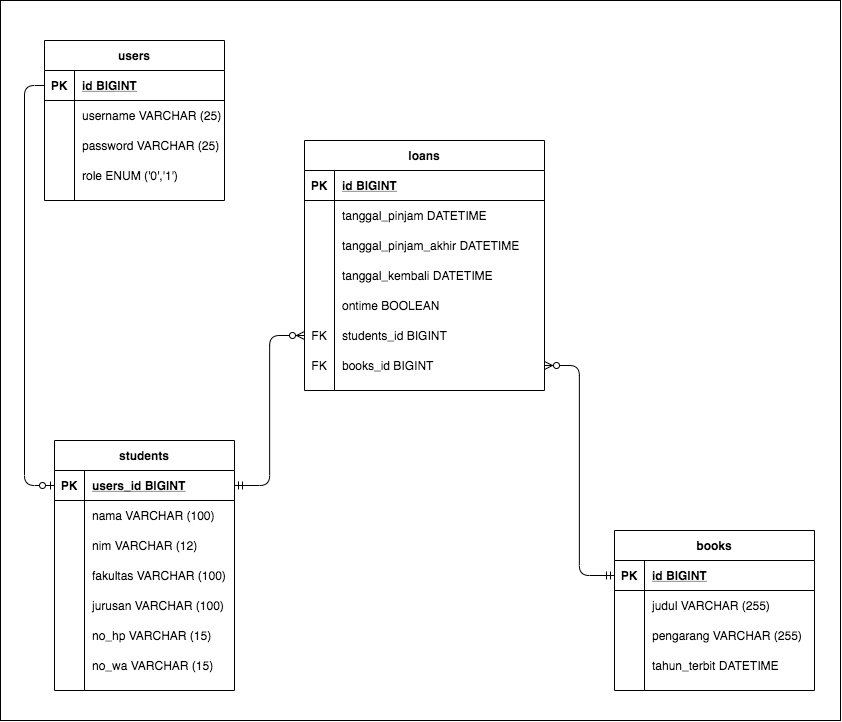

The diagram above was exported from draw.io. Its source (the exported page's mxGraphModel, read from the mxfile embedded in the PNG):
<mxGraphModel dx="2246" dy="1469" grid="1" gridSize="10" guides="1" tooltips="1" connect="1" arrows="1" fold="1" page="1" pageScale="1" pageWidth="850" pageHeight="1100" math="0" shadow="0">
  <root>
    <mxCell id="0" />
    <mxCell id="1" parent="0" />
    <mxCell id="snB4OKQ9dnMDAI7nHtcP-1" value="" style="rounded=0;whiteSpace=wrap;html=1;" vertex="1" parent="1">
      <mxGeometry x="10" width="840" height="720" as="geometry" />
    </mxCell>
    <mxCell id="8WcDoWOHUrSYmw3798ko-1" value="users" style="shape=table;startSize=30;container=1;collapsible=1;childLayout=tableLayout;fixedRows=1;rowLines=0;fontStyle=1;align=center;resizeLast=1;" parent="1" vertex="1">
      <mxGeometry x="54" y="40" width="180" height="160" as="geometry" />
    </mxCell>
    <mxCell id="8WcDoWOHUrSYmw3798ko-2" value="" style="shape=partialRectangle;collapsible=0;dropTarget=0;pointerEvents=0;fillColor=none;top=0;left=0;bottom=1;right=0;points=[[0,0.5],[1,0.5]];portConstraint=eastwest;" parent="8WcDoWOHUrSYmw3798ko-1" vertex="1">
      <mxGeometry y="30" width="180" height="30" as="geometry" />
    </mxCell>
    <mxCell id="8WcDoWOHUrSYmw3798ko-3" value="PK" style="shape=partialRectangle;connectable=0;fillColor=none;top=0;left=0;bottom=0;right=0;fontStyle=1;overflow=hidden;" parent="8WcDoWOHUrSYmw3798ko-2" vertex="1">
      <mxGeometry width="30" height="30" as="geometry" />
    </mxCell>
    <mxCell id="8WcDoWOHUrSYmw3798ko-4" value="id BIGINT" style="shape=partialRectangle;connectable=0;fillColor=none;top=0;left=0;bottom=0;right=0;align=left;spacingLeft=6;fontStyle=5;overflow=hidden;" parent="8WcDoWOHUrSYmw3798ko-2" vertex="1">
      <mxGeometry x="30" width="150" height="30" as="geometry" />
    </mxCell>
    <mxCell id="8WcDoWOHUrSYmw3798ko-5" value="" style="shape=partialRectangle;collapsible=0;dropTarget=0;pointerEvents=0;fillColor=none;top=0;left=0;bottom=0;right=0;points=[[0,0.5],[1,0.5]];portConstraint=eastwest;" parent="8WcDoWOHUrSYmw3798ko-1" vertex="1">
      <mxGeometry y="60" width="180" height="30" as="geometry" />
    </mxCell>
    <mxCell id="8WcDoWOHUrSYmw3798ko-6" value="" style="shape=partialRectangle;connectable=0;fillColor=none;top=0;left=0;bottom=0;right=0;editable=1;overflow=hidden;" parent="8WcDoWOHUrSYmw3798ko-5" vertex="1">
      <mxGeometry width="30" height="30" as="geometry" />
    </mxCell>
    <mxCell id="8WcDoWOHUrSYmw3798ko-7" value="username VARCHAR (25)" style="shape=partialRectangle;connectable=0;fillColor=none;top=0;left=0;bottom=0;right=0;align=left;spacingLeft=6;overflow=hidden;" parent="8WcDoWOHUrSYmw3798ko-5" vertex="1">
      <mxGeometry x="30" width="150" height="30" as="geometry" />
    </mxCell>
    <mxCell id="8WcDoWOHUrSYmw3798ko-8" value="" style="shape=partialRectangle;collapsible=0;dropTarget=0;pointerEvents=0;fillColor=none;top=0;left=0;bottom=0;right=0;points=[[0,0.5],[1,0.5]];portConstraint=eastwest;" parent="8WcDoWOHUrSYmw3798ko-1" vertex="1">
      <mxGeometry y="90" width="180" height="30" as="geometry" />
    </mxCell>
    <mxCell id="8WcDoWOHUrSYmw3798ko-9" value="" style="shape=partialRectangle;connectable=0;fillColor=none;top=0;left=0;bottom=0;right=0;editable=1;overflow=hidden;" parent="8WcDoWOHUrSYmw3798ko-8" vertex="1">
      <mxGeometry width="30" height="30" as="geometry" />
    </mxCell>
    <mxCell id="8WcDoWOHUrSYmw3798ko-10" value="password VARCHAR (25)" style="shape=partialRectangle;connectable=0;fillColor=none;top=0;left=0;bottom=0;right=0;align=left;spacingLeft=6;overflow=hidden;" parent="8WcDoWOHUrSYmw3798ko-8" vertex="1">
      <mxGeometry x="30" width="150" height="30" as="geometry" />
    </mxCell>
    <mxCell id="8WcDoWOHUrSYmw3798ko-30" value="" style="shape=partialRectangle;collapsible=0;dropTarget=0;pointerEvents=0;fillColor=none;top=0;left=0;bottom=0;right=0;points=[[0,0.5],[1,0.5]];portConstraint=eastwest;" parent="8WcDoWOHUrSYmw3798ko-1" vertex="1">
      <mxGeometry y="120" width="180" height="30" as="geometry" />
    </mxCell>
    <mxCell id="8WcDoWOHUrSYmw3798ko-31" value="" style="shape=partialRectangle;connectable=0;fillColor=none;top=0;left=0;bottom=0;right=0;editable=1;overflow=hidden;" parent="8WcDoWOHUrSYmw3798ko-30" vertex="1">
      <mxGeometry width="30" height="30" as="geometry" />
    </mxCell>
    <mxCell id="8WcDoWOHUrSYmw3798ko-32" value="role ENUM ('0','1')" style="shape=partialRectangle;connectable=0;fillColor=none;top=0;left=0;bottom=0;right=0;align=left;spacingLeft=6;overflow=hidden;" parent="8WcDoWOHUrSYmw3798ko-30" vertex="1">
      <mxGeometry x="30" width="150" height="30" as="geometry" />
    </mxCell>
    <mxCell id="8WcDoWOHUrSYmw3798ko-33" value="students" style="shape=table;startSize=30;container=1;collapsible=1;childLayout=tableLayout;fixedRows=1;rowLines=0;fontStyle=1;align=center;resizeLast=1;" parent="1" vertex="1">
      <mxGeometry x="64" y="440" width="180" height="250" as="geometry" />
    </mxCell>
    <mxCell id="8WcDoWOHUrSYmw3798ko-34" value="" style="shape=partialRectangle;collapsible=0;dropTarget=0;pointerEvents=0;fillColor=none;top=0;left=0;bottom=1;right=0;points=[[0,0.5],[1,0.5]];portConstraint=eastwest;" parent="8WcDoWOHUrSYmw3798ko-33" vertex="1">
      <mxGeometry y="30" width="180" height="30" as="geometry" />
    </mxCell>
    <mxCell id="8WcDoWOHUrSYmw3798ko-35" value="PK" style="shape=partialRectangle;connectable=0;fillColor=none;top=0;left=0;bottom=0;right=0;fontStyle=1;overflow=hidden;" parent="8WcDoWOHUrSYmw3798ko-34" vertex="1">
      <mxGeometry width="30" height="30" as="geometry" />
    </mxCell>
    <mxCell id="8WcDoWOHUrSYmw3798ko-36" value="users_id BIGINT" style="shape=partialRectangle;connectable=0;fillColor=none;top=0;left=0;bottom=0;right=0;align=left;spacingLeft=6;fontStyle=5;overflow=hidden;" parent="8WcDoWOHUrSYmw3798ko-34" vertex="1">
      <mxGeometry x="30" width="150" height="30" as="geometry" />
    </mxCell>
    <mxCell id="8WcDoWOHUrSYmw3798ko-37" value="" style="shape=partialRectangle;collapsible=0;dropTarget=0;pointerEvents=0;fillColor=none;top=0;left=0;bottom=0;right=0;points=[[0,0.5],[1,0.5]];portConstraint=eastwest;" parent="8WcDoWOHUrSYmw3798ko-33" vertex="1">
      <mxGeometry y="60" width="180" height="30" as="geometry" />
    </mxCell>
    <mxCell id="8WcDoWOHUrSYmw3798ko-38" value="" style="shape=partialRectangle;connectable=0;fillColor=none;top=0;left=0;bottom=0;right=0;editable=1;overflow=hidden;" parent="8WcDoWOHUrSYmw3798ko-37" vertex="1">
      <mxGeometry width="30" height="30" as="geometry" />
    </mxCell>
    <mxCell id="8WcDoWOHUrSYmw3798ko-39" value="nama VARCHAR (100)" style="shape=partialRectangle;connectable=0;fillColor=none;top=0;left=0;bottom=0;right=0;align=left;spacingLeft=6;overflow=hidden;" parent="8WcDoWOHUrSYmw3798ko-37" vertex="1">
      <mxGeometry x="30" width="150" height="30" as="geometry" />
    </mxCell>
    <mxCell id="8WcDoWOHUrSYmw3798ko-40" value="" style="shape=partialRectangle;collapsible=0;dropTarget=0;pointerEvents=0;fillColor=none;top=0;left=0;bottom=0;right=0;points=[[0,0.5],[1,0.5]];portConstraint=eastwest;" parent="8WcDoWOHUrSYmw3798ko-33" vertex="1">
      <mxGeometry y="90" width="180" height="30" as="geometry" />
    </mxCell>
    <mxCell id="8WcDoWOHUrSYmw3798ko-41" value="" style="shape=partialRectangle;connectable=0;fillColor=none;top=0;left=0;bottom=0;right=0;editable=1;overflow=hidden;" parent="8WcDoWOHUrSYmw3798ko-40" vertex="1">
      <mxGeometry width="30" height="30" as="geometry" />
    </mxCell>
    <mxCell id="8WcDoWOHUrSYmw3798ko-42" value="nim VARCHAR (12)" style="shape=partialRectangle;connectable=0;fillColor=none;top=0;left=0;bottom=0;right=0;align=left;spacingLeft=6;overflow=hidden;" parent="8WcDoWOHUrSYmw3798ko-40" vertex="1">
      <mxGeometry x="30" width="150" height="30" as="geometry" />
    </mxCell>
    <mxCell id="8WcDoWOHUrSYmw3798ko-43" value="" style="shape=partialRectangle;collapsible=0;dropTarget=0;pointerEvents=0;fillColor=none;top=0;left=0;bottom=0;right=0;points=[[0,0.5],[1,0.5]];portConstraint=eastwest;" parent="8WcDoWOHUrSYmw3798ko-33" vertex="1">
      <mxGeometry y="120" width="180" height="30" as="geometry" />
    </mxCell>
    <mxCell id="8WcDoWOHUrSYmw3798ko-44" value="" style="shape=partialRectangle;connectable=0;fillColor=none;top=0;left=0;bottom=0;right=0;editable=1;overflow=hidden;" parent="8WcDoWOHUrSYmw3798ko-43" vertex="1">
      <mxGeometry width="30" height="30" as="geometry" />
    </mxCell>
    <mxCell id="8WcDoWOHUrSYmw3798ko-45" value="fakultas VARCHAR (100)" style="shape=partialRectangle;connectable=0;fillColor=none;top=0;left=0;bottom=0;right=0;align=left;spacingLeft=6;overflow=hidden;" parent="8WcDoWOHUrSYmw3798ko-43" vertex="1">
      <mxGeometry x="30" width="150" height="30" as="geometry" />
    </mxCell>
    <mxCell id="8WcDoWOHUrSYmw3798ko-46" value="" style="shape=partialRectangle;collapsible=0;dropTarget=0;pointerEvents=0;fillColor=none;top=0;left=0;bottom=0;right=0;points=[[0,0.5],[1,0.5]];portConstraint=eastwest;" parent="8WcDoWOHUrSYmw3798ko-33" vertex="1">
      <mxGeometry y="150" width="180" height="30" as="geometry" />
    </mxCell>
    <mxCell id="8WcDoWOHUrSYmw3798ko-47" value="" style="shape=partialRectangle;connectable=0;fillColor=none;top=0;left=0;bottom=0;right=0;editable=1;overflow=hidden;" parent="8WcDoWOHUrSYmw3798ko-46" vertex="1">
      <mxGeometry width="30" height="30" as="geometry" />
    </mxCell>
    <mxCell id="8WcDoWOHUrSYmw3798ko-48" value="jurusan VARCHAR (100)" style="shape=partialRectangle;connectable=0;fillColor=none;top=0;left=0;bottom=0;right=0;align=left;spacingLeft=6;overflow=hidden;" parent="8WcDoWOHUrSYmw3798ko-46" vertex="1">
      <mxGeometry x="30" width="150" height="30" as="geometry" />
    </mxCell>
    <mxCell id="8WcDoWOHUrSYmw3798ko-49" value="" style="shape=partialRectangle;collapsible=0;dropTarget=0;pointerEvents=0;fillColor=none;top=0;left=0;bottom=0;right=0;points=[[0,0.5],[1,0.5]];portConstraint=eastwest;" parent="8WcDoWOHUrSYmw3798ko-33" vertex="1">
      <mxGeometry y="180" width="180" height="30" as="geometry" />
    </mxCell>
    <mxCell id="8WcDoWOHUrSYmw3798ko-50" value="" style="shape=partialRectangle;connectable=0;fillColor=none;top=0;left=0;bottom=0;right=0;editable=1;overflow=hidden;" parent="8WcDoWOHUrSYmw3798ko-49" vertex="1">
      <mxGeometry width="30" height="30" as="geometry" />
    </mxCell>
    <mxCell id="8WcDoWOHUrSYmw3798ko-51" value="no_hp VARCHAR (15)" style="shape=partialRectangle;connectable=0;fillColor=none;top=0;left=0;bottom=0;right=0;align=left;spacingLeft=6;overflow=hidden;" parent="8WcDoWOHUrSYmw3798ko-49" vertex="1">
      <mxGeometry x="30" width="150" height="30" as="geometry" />
    </mxCell>
    <mxCell id="8WcDoWOHUrSYmw3798ko-52" value="" style="shape=partialRectangle;collapsible=0;dropTarget=0;pointerEvents=0;fillColor=none;top=0;left=0;bottom=0;right=0;points=[[0,0.5],[1,0.5]];portConstraint=eastwest;" parent="8WcDoWOHUrSYmw3798ko-33" vertex="1">
      <mxGeometry y="210" width="180" height="30" as="geometry" />
    </mxCell>
    <mxCell id="8WcDoWOHUrSYmw3798ko-53" value="" style="shape=partialRectangle;connectable=0;fillColor=none;top=0;left=0;bottom=0;right=0;editable=1;overflow=hidden;" parent="8WcDoWOHUrSYmw3798ko-52" vertex="1">
      <mxGeometry width="30" height="30" as="geometry" />
    </mxCell>
    <mxCell id="8WcDoWOHUrSYmw3798ko-54" value="no_wa VARCHAR (15)" style="shape=partialRectangle;connectable=0;fillColor=none;top=0;left=0;bottom=0;right=0;align=left;spacingLeft=6;overflow=hidden;" parent="8WcDoWOHUrSYmw3798ko-52" vertex="1">
      <mxGeometry x="30" width="150" height="30" as="geometry" />
    </mxCell>
    <mxCell id="8WcDoWOHUrSYmw3798ko-95" value="" style="fontSize=12;html=1;endArrow=ERzeroToOne;endFill=1;exitX=0;exitY=0.5;exitDx=0;exitDy=0;entryX=0;entryY=0.5;entryDx=0;entryDy=0;edgeStyle=orthogonalEdgeStyle;" parent="1" source="8WcDoWOHUrSYmw3798ko-2" target="8WcDoWOHUrSYmw3798ko-34" edge="1">
      <mxGeometry width="100" height="100" relative="1" as="geometry">
        <mxPoint x="444" y="500" as="sourcePoint" />
        <mxPoint x="544" y="400" as="targetPoint" />
        <Array as="points">
          <mxPoint x="34" y="85" />
          <mxPoint x="34" y="485" />
        </Array>
      </mxGeometry>
    </mxCell>
    <mxCell id="8WcDoWOHUrSYmw3798ko-97" value="" style="fontSize=12;html=1;endArrow=ERzeroToMany;startArrow=ERmandOne;exitX=1;exitY=0.5;exitDx=0;exitDy=0;entryX=0;entryY=0.5;entryDx=0;entryDy=0;edgeStyle=orthogonalEdgeStyle;" parent="1" source="8WcDoWOHUrSYmw3798ko-34" target="8WcDoWOHUrSYmw3798ko-84" edge="1">
      <mxGeometry width="100" height="100" relative="1" as="geometry">
        <mxPoint x="444" y="500" as="sourcePoint" />
        <mxPoint x="544" y="400" as="targetPoint" />
      </mxGeometry>
    </mxCell>
    <mxCell id="8WcDoWOHUrSYmw3798ko-68" value="loans" style="shape=table;startSize=30;container=1;collapsible=1;childLayout=tableLayout;fixedRows=1;rowLines=0;fontStyle=1;align=center;resizeLast=1;" parent="1" vertex="1">
      <mxGeometry x="314" y="140" width="240" height="250" as="geometry" />
    </mxCell>
    <mxCell id="8WcDoWOHUrSYmw3798ko-69" value="" style="shape=partialRectangle;collapsible=0;dropTarget=0;pointerEvents=0;fillColor=none;top=0;left=0;bottom=1;right=0;points=[[0,0.5],[1,0.5]];portConstraint=eastwest;" parent="8WcDoWOHUrSYmw3798ko-68" vertex="1">
      <mxGeometry y="30" width="240" height="30" as="geometry" />
    </mxCell>
    <mxCell id="8WcDoWOHUrSYmw3798ko-70" value="PK" style="shape=partialRectangle;connectable=0;fillColor=none;top=0;left=0;bottom=0;right=0;fontStyle=1;overflow=hidden;" parent="8WcDoWOHUrSYmw3798ko-69" vertex="1">
      <mxGeometry width="30" height="30" as="geometry" />
    </mxCell>
    <mxCell id="8WcDoWOHUrSYmw3798ko-71" value="id BIGINT" style="shape=partialRectangle;connectable=0;fillColor=none;top=0;left=0;bottom=0;right=0;align=left;spacingLeft=6;fontStyle=5;overflow=hidden;" parent="8WcDoWOHUrSYmw3798ko-69" vertex="1">
      <mxGeometry x="30" width="210" height="30" as="geometry" />
    </mxCell>
    <mxCell id="8WcDoWOHUrSYmw3798ko-72" value="" style="shape=partialRectangle;collapsible=0;dropTarget=0;pointerEvents=0;fillColor=none;top=0;left=0;bottom=0;right=0;points=[[0,0.5],[1,0.5]];portConstraint=eastwest;" parent="8WcDoWOHUrSYmw3798ko-68" vertex="1">
      <mxGeometry y="60" width="240" height="30" as="geometry" />
    </mxCell>
    <mxCell id="8WcDoWOHUrSYmw3798ko-73" value="" style="shape=partialRectangle;connectable=0;fillColor=none;top=0;left=0;bottom=0;right=0;editable=1;overflow=hidden;" parent="8WcDoWOHUrSYmw3798ko-72" vertex="1">
      <mxGeometry width="30" height="30" as="geometry" />
    </mxCell>
    <mxCell id="8WcDoWOHUrSYmw3798ko-74" value="tanggal_pinjam DATETIME" style="shape=partialRectangle;connectable=0;fillColor=none;top=0;left=0;bottom=0;right=0;align=left;spacingLeft=6;overflow=hidden;" parent="8WcDoWOHUrSYmw3798ko-72" vertex="1">
      <mxGeometry x="30" width="210" height="30" as="geometry" />
    </mxCell>
    <mxCell id="8WcDoWOHUrSYmw3798ko-75" value="" style="shape=partialRectangle;collapsible=0;dropTarget=0;pointerEvents=0;fillColor=none;top=0;left=0;bottom=0;right=0;points=[[0,0.5],[1,0.5]];portConstraint=eastwest;" parent="8WcDoWOHUrSYmw3798ko-68" vertex="1">
      <mxGeometry y="90" width="240" height="30" as="geometry" />
    </mxCell>
    <mxCell id="8WcDoWOHUrSYmw3798ko-76" value="" style="shape=partialRectangle;connectable=0;fillColor=none;top=0;left=0;bottom=0;right=0;editable=1;overflow=hidden;" parent="8WcDoWOHUrSYmw3798ko-75" vertex="1">
      <mxGeometry width="30" height="30" as="geometry" />
    </mxCell>
    <mxCell id="8WcDoWOHUrSYmw3798ko-77" value="tanggal_pinjam_akhir DATETIME" style="shape=partialRectangle;connectable=0;fillColor=none;top=0;left=0;bottom=0;right=0;align=left;spacingLeft=6;overflow=hidden;" parent="8WcDoWOHUrSYmw3798ko-75" vertex="1">
      <mxGeometry x="30" width="210" height="30" as="geometry" />
    </mxCell>
    <mxCell id="8WcDoWOHUrSYmw3798ko-78" value="" style="shape=partialRectangle;collapsible=0;dropTarget=0;pointerEvents=0;fillColor=none;top=0;left=0;bottom=0;right=0;points=[[0,0.5],[1,0.5]];portConstraint=eastwest;" parent="8WcDoWOHUrSYmw3798ko-68" vertex="1">
      <mxGeometry y="120" width="240" height="30" as="geometry" />
    </mxCell>
    <mxCell id="8WcDoWOHUrSYmw3798ko-79" value="" style="shape=partialRectangle;connectable=0;fillColor=none;top=0;left=0;bottom=0;right=0;editable=1;overflow=hidden;" parent="8WcDoWOHUrSYmw3798ko-78" vertex="1">
      <mxGeometry width="30" height="30" as="geometry" />
    </mxCell>
    <mxCell id="8WcDoWOHUrSYmw3798ko-80" value="tanggal_kembali DATETIME" style="shape=partialRectangle;connectable=0;fillColor=none;top=0;left=0;bottom=0;right=0;align=left;spacingLeft=6;overflow=hidden;" parent="8WcDoWOHUrSYmw3798ko-78" vertex="1">
      <mxGeometry x="30" width="210" height="30" as="geometry" />
    </mxCell>
    <mxCell id="8WcDoWOHUrSYmw3798ko-81" value="" style="shape=partialRectangle;collapsible=0;dropTarget=0;pointerEvents=0;fillColor=none;top=0;left=0;bottom=0;right=0;points=[[0,0.5],[1,0.5]];portConstraint=eastwest;" parent="8WcDoWOHUrSYmw3798ko-68" vertex="1">
      <mxGeometry y="150" width="240" height="30" as="geometry" />
    </mxCell>
    <mxCell id="8WcDoWOHUrSYmw3798ko-82" value="" style="shape=partialRectangle;connectable=0;fillColor=none;top=0;left=0;bottom=0;right=0;editable=1;overflow=hidden;" parent="8WcDoWOHUrSYmw3798ko-81" vertex="1">
      <mxGeometry width="30" height="30" as="geometry" />
    </mxCell>
    <mxCell id="8WcDoWOHUrSYmw3798ko-83" value="ontime BOOLEAN" style="shape=partialRectangle;connectable=0;fillColor=none;top=0;left=0;bottom=0;right=0;align=left;spacingLeft=6;overflow=hidden;" parent="8WcDoWOHUrSYmw3798ko-81" vertex="1">
      <mxGeometry x="30" width="210" height="30" as="geometry" />
    </mxCell>
    <mxCell id="8WcDoWOHUrSYmw3798ko-84" value="" style="shape=partialRectangle;collapsible=0;dropTarget=0;pointerEvents=0;fillColor=none;top=0;left=0;bottom=0;right=0;points=[[0,0.5],[1,0.5]];portConstraint=eastwest;" parent="8WcDoWOHUrSYmw3798ko-68" vertex="1">
      <mxGeometry y="180" width="240" height="30" as="geometry" />
    </mxCell>
    <mxCell id="8WcDoWOHUrSYmw3798ko-85" value="FK" style="shape=partialRectangle;connectable=0;fillColor=none;top=0;left=0;bottom=0;right=0;fontStyle=0;overflow=hidden;" parent="8WcDoWOHUrSYmw3798ko-84" vertex="1">
      <mxGeometry width="30" height="30" as="geometry" />
    </mxCell>
    <mxCell id="8WcDoWOHUrSYmw3798ko-86" value="students_id BIGINT" style="shape=partialRectangle;connectable=0;fillColor=none;top=0;left=0;bottom=0;right=0;align=left;spacingLeft=6;fontStyle=0;overflow=hidden;" parent="8WcDoWOHUrSYmw3798ko-84" vertex="1">
      <mxGeometry x="30" width="210" height="30" as="geometry" />
    </mxCell>
    <mxCell id="8WcDoWOHUrSYmw3798ko-91" value="" style="shape=partialRectangle;collapsible=0;dropTarget=0;pointerEvents=0;fillColor=none;top=0;left=0;bottom=0;right=0;points=[[0,0.5],[1,0.5]];portConstraint=eastwest;" parent="8WcDoWOHUrSYmw3798ko-68" vertex="1">
      <mxGeometry y="210" width="240" height="30" as="geometry" />
    </mxCell>
    <mxCell id="8WcDoWOHUrSYmw3798ko-92" value="FK" style="shape=partialRectangle;connectable=0;fillColor=none;top=0;left=0;bottom=0;right=0;fontStyle=0;overflow=hidden;" parent="8WcDoWOHUrSYmw3798ko-91" vertex="1">
      <mxGeometry width="30" height="30" as="geometry" />
    </mxCell>
    <mxCell id="8WcDoWOHUrSYmw3798ko-93" value="books_id BIGINT" style="shape=partialRectangle;connectable=0;fillColor=none;top=0;left=0;bottom=0;right=0;align=left;spacingLeft=6;fontStyle=0;overflow=hidden;" parent="8WcDoWOHUrSYmw3798ko-91" vertex="1">
      <mxGeometry x="30" width="210" height="30" as="geometry" />
    </mxCell>
    <mxCell id="8WcDoWOHUrSYmw3798ko-98" value="" style="fontSize=12;html=1;endArrow=ERzeroToMany;startArrow=ERmandOne;entryX=1;entryY=0.5;entryDx=0;entryDy=0;exitX=0;exitY=0.5;exitDx=0;exitDy=0;edgeStyle=orthogonalEdgeStyle;" parent="1" source="8WcDoWOHUrSYmw3798ko-56" target="8WcDoWOHUrSYmw3798ko-91" edge="1">
      <mxGeometry width="100" height="100" relative="1" as="geometry">
        <mxPoint x="574" y="500" as="sourcePoint" />
        <mxPoint x="674" y="400" as="targetPoint" />
      </mxGeometry>
    </mxCell>
    <mxCell id="8WcDoWOHUrSYmw3798ko-55" value="books" style="shape=table;startSize=30;container=1;collapsible=1;childLayout=tableLayout;fixedRows=1;rowLines=0;fontStyle=1;align=center;resizeLast=1;" parent="1" vertex="1">
      <mxGeometry x="624" y="530" width="200" height="160" as="geometry" />
    </mxCell>
    <mxCell id="8WcDoWOHUrSYmw3798ko-56" value="" style="shape=partialRectangle;collapsible=0;dropTarget=0;pointerEvents=0;fillColor=none;top=0;left=0;bottom=1;right=0;points=[[0,0.5],[1,0.5]];portConstraint=eastwest;" parent="8WcDoWOHUrSYmw3798ko-55" vertex="1">
      <mxGeometry y="30" width="200" height="30" as="geometry" />
    </mxCell>
    <mxCell id="8WcDoWOHUrSYmw3798ko-57" value="PK" style="shape=partialRectangle;connectable=0;fillColor=none;top=0;left=0;bottom=0;right=0;fontStyle=1;overflow=hidden;" parent="8WcDoWOHUrSYmw3798ko-56" vertex="1">
      <mxGeometry width="30" height="30" as="geometry" />
    </mxCell>
    <mxCell id="8WcDoWOHUrSYmw3798ko-58" value="id BIGINT" style="shape=partialRectangle;connectable=0;fillColor=none;top=0;left=0;bottom=0;right=0;align=left;spacingLeft=6;fontStyle=5;overflow=hidden;" parent="8WcDoWOHUrSYmw3798ko-56" vertex="1">
      <mxGeometry x="30" width="170" height="30" as="geometry" />
    </mxCell>
    <mxCell id="8WcDoWOHUrSYmw3798ko-59" value="" style="shape=partialRectangle;collapsible=0;dropTarget=0;pointerEvents=0;fillColor=none;top=0;left=0;bottom=0;right=0;points=[[0,0.5],[1,0.5]];portConstraint=eastwest;" parent="8WcDoWOHUrSYmw3798ko-55" vertex="1">
      <mxGeometry y="60" width="200" height="30" as="geometry" />
    </mxCell>
    <mxCell id="8WcDoWOHUrSYmw3798ko-60" value="" style="shape=partialRectangle;connectable=0;fillColor=none;top=0;left=0;bottom=0;right=0;editable=1;overflow=hidden;" parent="8WcDoWOHUrSYmw3798ko-59" vertex="1">
      <mxGeometry width="30" height="30" as="geometry" />
    </mxCell>
    <mxCell id="8WcDoWOHUrSYmw3798ko-61" value="judul VARCHAR (255)" style="shape=partialRectangle;connectable=0;fillColor=none;top=0;left=0;bottom=0;right=0;align=left;spacingLeft=6;overflow=hidden;" parent="8WcDoWOHUrSYmw3798ko-59" vertex="1">
      <mxGeometry x="30" width="170" height="30" as="geometry" />
    </mxCell>
    <mxCell id="8WcDoWOHUrSYmw3798ko-62" value="" style="shape=partialRectangle;collapsible=0;dropTarget=0;pointerEvents=0;fillColor=none;top=0;left=0;bottom=0;right=0;points=[[0,0.5],[1,0.5]];portConstraint=eastwest;" parent="8WcDoWOHUrSYmw3798ko-55" vertex="1">
      <mxGeometry y="90" width="200" height="30" as="geometry" />
    </mxCell>
    <mxCell id="8WcDoWOHUrSYmw3798ko-63" value="" style="shape=partialRectangle;connectable=0;fillColor=none;top=0;left=0;bottom=0;right=0;editable=1;overflow=hidden;" parent="8WcDoWOHUrSYmw3798ko-62" vertex="1">
      <mxGeometry width="30" height="30" as="geometry" />
    </mxCell>
    <mxCell id="8WcDoWOHUrSYmw3798ko-64" value="pengarang VARCHAR (255)" style="shape=partialRectangle;connectable=0;fillColor=none;top=0;left=0;bottom=0;right=0;align=left;spacingLeft=6;overflow=hidden;" parent="8WcDoWOHUrSYmw3798ko-62" vertex="1">
      <mxGeometry x="30" width="170" height="30" as="geometry" />
    </mxCell>
    <mxCell id="8WcDoWOHUrSYmw3798ko-65" value="" style="shape=partialRectangle;collapsible=0;dropTarget=0;pointerEvents=0;fillColor=none;top=0;left=0;bottom=0;right=0;points=[[0,0.5],[1,0.5]];portConstraint=eastwest;" parent="8WcDoWOHUrSYmw3798ko-55" vertex="1">
      <mxGeometry y="120" width="200" height="30" as="geometry" />
    </mxCell>
    <mxCell id="8WcDoWOHUrSYmw3798ko-66" value="" style="shape=partialRectangle;connectable=0;fillColor=none;top=0;left=0;bottom=0;right=0;editable=1;overflow=hidden;" parent="8WcDoWOHUrSYmw3798ko-65" vertex="1">
      <mxGeometry width="30" height="30" as="geometry" />
    </mxCell>
    <mxCell id="8WcDoWOHUrSYmw3798ko-67" value="tahun_terbit DATETIME" style="shape=partialRectangle;connectable=0;fillColor=none;top=0;left=0;bottom=0;right=0;align=left;spacingLeft=6;overflow=hidden;" parent="8WcDoWOHUrSYmw3798ko-65" vertex="1">
      <mxGeometry x="30" width="170" height="30" as="geometry" />
    </mxCell>
  </root>
</mxGraphModel>